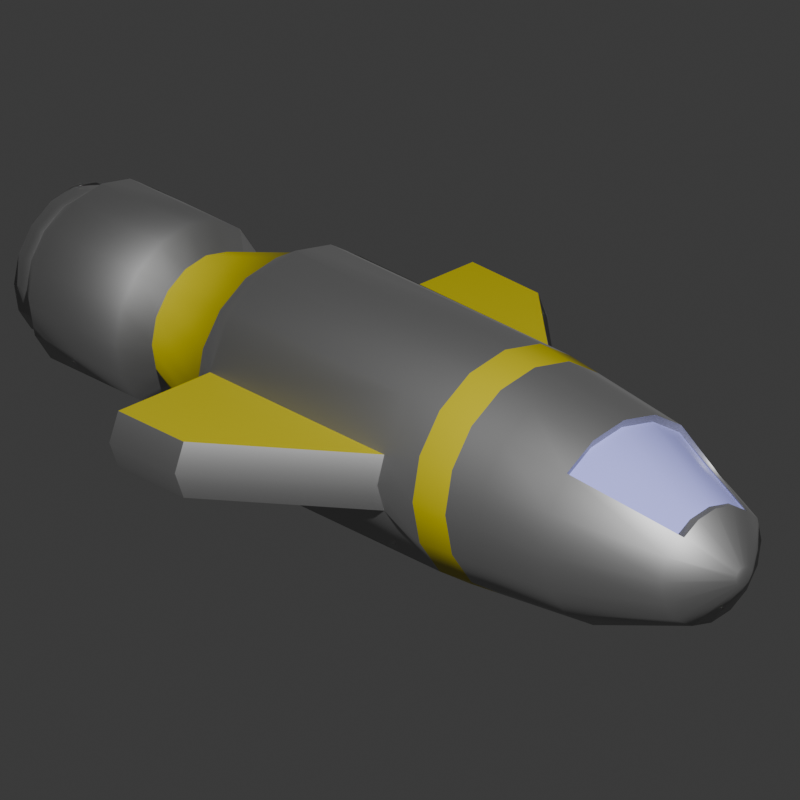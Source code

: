 # Source: old_ship.blend  (saved by Blender 4.3.34; exported with 4.5.12 LTS)
import bpy
from mathutils import Matrix  # noqa: F401  (used for matrix-valued properties, if any)

bpy.ops.wm.read_factory_settings(use_empty=True)
scene = bpy.context.scene
scene.name = 'Scene'

# ---- collections
col_collection = bpy.data.collections.new('Collection'); scene.collection.children.link(col_collection)

# ---- materials (node trees are filled in below, after node groups)
mat_material_002 = bpy.data.materials.new('Material.002')
mat_glass = bpy.data.materials.new('Glass')
mat_accent = bpy.data.materials.new('Accent')

# ---- material node trees
mat_material_002.use_nodes = True; mat_material_002.node_tree.nodes.clear()
_N = mat_material_002.node_tree.nodes; _L = mat_material_002.node_tree.links
n0 = _N.new('ShaderNodeBsdfPrincipled'); n0.name = 'Principled BSDF'; n0.location = (10, 300)
n0.inputs[0].default_value = (0.4249, 0.4249, 0.4249, 1.0)
n0.inputs[1].default_value = 1.0
n0.inputs[2].default_value = 0.5945
n1 = _N.new('ShaderNodeOutputMaterial'); n1.name = 'Material Output'; n1.location = (300, 300)
_L.new(n0.outputs[0], n1.inputs[0])
n1.is_active_output = True
mat_glass.use_nodes = True; mat_glass.node_tree.nodes.clear()
_N = mat_glass.node_tree.nodes; _L = mat_glass.node_tree.links
n0 = _N.new('ShaderNodeBsdfPrincipled'); n0.name = 'Principled BSDF'; n0.location = (10, 300)
n0.inputs[0].default_value = (0.3463, 0.3565, 0.8005, 1.0)
n0.inputs[2].default_value = 0.248
n1 = _N.new('ShaderNodeOutputMaterial'); n1.name = 'Material Output'; n1.location = (300, 300)
_L.new(n0.outputs[0], n1.inputs[0])
n1.is_active_output = True
mat_accent.use_nodes = True; mat_accent.node_tree.nodes.clear()
_N = mat_accent.node_tree.nodes; _L = mat_accent.node_tree.links
n0 = _N.new('ShaderNodeBsdfPrincipled'); n0.name = 'Principled BSDF'; n0.location = (10, 300)
n0.inputs[0].default_value = (0.4337, 0.3716, 0.0, 1.0)
n1 = _N.new('ShaderNodeOutputMaterial'); n1.name = 'Material Output'; n1.location = (300, 300)
_L.new(n0.outputs[0], n1.inputs[0])
n1.is_active_output = True

# ---- world
world_world = bpy.data.worlds.new('World'); scene.world = world_world
world_world.use_nodes = True; world_world.node_tree.nodes.clear()
_N = world_world.node_tree.nodes; _L = world_world.node_tree.links
n0 = _N.new('ShaderNodeOutputWorld'); n0.name = 'World Output'; n0.location = (300, 300)
n1 = _N.new('ShaderNodeBackground'); n1.name = 'Background'; n1.location = (10, 300)
n1.inputs[0].default_value = (0.05088, 0.05088, 0.05088, 1.0)
_L.new(n1.outputs[0], n0.inputs[0])
n0.is_active_output = True
world_world.color = (0.05088, 0.05088, 0.05088)
world_world.sun_shadow_jitter_overblur = 0.0

# ---- cameras
cam_camera = bpy.data.cameras.new('Camera')
cam_camera.type = 'ORTHO'
cam_camera.clip_end = 100.0
cam_camera.ortho_scale = 1.414

# ---- lights
light_light = bpy.data.lights.new('Light', 'POINT')
light_light.energy = 2000.0
light_light.shadow_soft_size = 0.1

# ---- meshes
me_cylinder = bpy.data.meshes.new('Cylinder')
me_cylinder.from_pydata([(-0.06945, 0.2075, 0.1037), (-0.06945, 0.2075, -0.3455), (-0.173, 0.1588, 0.1037), (-0.173, 0.1588, -0.3455), (-0.2216, 0.08594, 0.1037), (-0.2216, 0.08594, -0.3455), (-0.2387, 0.0, 0.1037), (-0.2387, 0.0, -0.3455), (-0.2216, -0.08594, 0.1037), (-0.2216, -0.08594, -0.3455), (-0.173, -0.1588, 0.1037), (-0.173, -0.1588, -0.3455), (-0.06945, -0.2075, 0.1037), (-0.06945, -0.2075, -0.3455), (-0.01416, -0.2246, 0.1037), (-0.01416, -0.2246, -0.3455), (0.04114, -0.2075, 0.1037), (0.04114, -0.2075, -0.3455), (0.1446, -0.1588, 0.1037), (0.1446, -0.1588, -0.3455), (0.1933, -0.08594, 0.1037), (0.1933, -0.08594, -0.3455), (0.2104, 0.0, 0.1037), (0.2104, 0.0, -0.3455), (0.1933, 0.08594, 0.1037), (0.1933, 0.08594, -0.3455), (0.1446, 0.1588, 0.1037), (0.1446, 0.1588, -0.3455), (0.04114, 0.2075, 0.1037), (0.04114, 0.2075, -0.3455), (-0.01416, 0.2246, 0.1037), (-0.01416, 0.2246, -0.3455), (-0.01416, 0.01819, 0.8088), (-0.01416, 0.2246, 0.1946), (-0.01416, 0.1214, 0.7265), (-0.01416, 0.1969, 0.5017), (-0.1001, 0.2075, 0.1946), (-0.02112, 0.0168, 0.8088), (-0.08952, 0.1819, 0.5017), (-0.06061, 0.1121, 0.7265), (-0.173, 0.1588, 0.1946), (-0.02702, 0.01286, 0.8088), (-0.1534, 0.1392, 0.5017), (-0.09049, 0.07633, 0.7372), (-0.2216, 0.08594, 0.1946), (-0.03096, 0.006961, 0.8088), (-0.1961, 0.07536, 0.5017), (-0.1139, 0.04131, 0.7372), (-0.2387, 0.0, 0.1946), (-0.03235, 0.0, 0.8088), (-0.2111, 0.0, 0.5017), (-0.1221, 0.0, 0.7372), (-0.2216, -0.08594, 0.1946), (-0.03096, -0.006961, 0.8088), (-0.1961, -0.07536, 0.5017), (-0.1139, -0.04131, 0.7372), (-0.007197, -0.0168, 0.8088), (0.07178, -0.2075, 0.1946), (0.03229, -0.1121, 0.7265), (0.0612, -0.1819, 0.5017), (0.1446, -0.1588, 0.1946), (-0.001296, -0.01286, 0.8088), (0.1251, -0.1392, 0.5017), (0.07167, -0.08583, 0.7265), (0.1933, -0.08594, 0.1946), (0.002647, -0.006961, 0.8088), (0.1678, -0.07536, 0.5017), (0.09798, -0.04645, 0.7265), (0.2104, 0.0, 0.1946), (0.004031, 0.0, 0.8088), (0.1828, 0.0, 0.5017), (0.1072, 0.0, 0.7265), (0.002647, 0.006961, 0.8088), (0.1933, 0.08594, 0.1946), (0.09798, 0.04645, 0.7265), (0.1678, 0.07536, 0.5017), (0.1446, 0.1588, 0.1946), (-0.001296, 0.01286, 0.8088), (0.1251, 0.1392, 0.5017), (0.07167, 0.08583, 0.7265), (-0.173, -0.1588, 0.1946), (-0.02702, -0.01286, 0.8088), (-0.1534, -0.1392, 0.5017), (-0.09049, -0.07633, 0.7372), (-0.02112, -0.0168, 0.8088), (-0.1001, -0.2075, 0.1946), (-0.06061, -0.1121, 0.7265), (-0.08952, -0.1819, 0.5017), (-0.01416, -0.2246, 0.1946), (-0.01416, -0.01819, 0.8088), (-0.01416, -0.1969, 0.5017), (-0.01416, -0.1214, 0.7265), (0.07178, 0.2075, 0.1946), (-0.007197, 0.0168, 0.8088), (0.0612, 0.1819, 0.5017), (0.03229, 0.1121, 0.7265), (-0.08772, 0.1776, -0.3953), (-0.01416, 0.1922, -0.3953), (-0.1501, 0.1359, -0.3953), (-0.1917, -0.07356, -0.3953), (-0.2064, 0.0, -0.3953), (-0.1917, 0.07356, -0.3953), (0.1634, -0.07356, -0.3953), (0.1218, -0.1359, -0.3953), (0.1781, 0.0, -0.3953), (-0.1501, -0.1359, -0.3953), (-0.08772, -0.1776, -0.3953), (0.1218, 0.1359, -0.3953), (0.1634, 0.07356, -0.3953), (-0.01416, -0.1922, -0.3953), (0.0594, 0.1776, -0.3953), (0.0594, -0.1776, -0.3953), (-0.06459, 0.1217, -0.5755), (-0.01416, 0.1318, -0.5755), (-0.1073, 0.09318, -0.5755), (-0.1359, -0.05043, -0.5755), (-0.1459, 0.0, -0.5755), (-0.1359, 0.05043, -0.5755), (0.1076, -0.05043, -0.5755), (0.07902, -0.09318, -0.5755), (0.1176, 0.0, -0.5755), (-0.1073, -0.09318, -0.5755), (-0.06459, -0.1217, -0.5755), (0.07902, 0.09318, -0.5755), (0.1076, 0.05043, -0.5755), (-0.01416, -0.1318, -0.5755), (0.03627, 0.1217, -0.5755), (0.03627, -0.1217, -0.5755), (-0.08177, 0.1632, -0.6208), (-0.01416, 0.1767, -0.6208), (-0.1391, 0.1249, -0.6208), (-0.1774, -0.06762, -0.6208), (-0.1908, 0.0, -0.6208), (-0.1774, 0.06762, -0.6208), (0.1491, -0.06762, -0.6208), (0.1108, -0.1249, -0.6208), (0.1625, 0.0, -0.6208), (-0.1391, -0.1249, -0.6208), (-0.08177, -0.1632, -0.6208), (0.1108, 0.1249, -0.6208), (0.1491, 0.06762, -0.6208), (-0.01416, -0.1767, -0.6208), (0.05346, 0.1632, -0.6208), (0.05346, -0.1632, -0.6208), (-0.08177, 0.1632, -0.8436), (-0.01416, 0.1767, -0.8436), (-0.1391, 0.1249, -0.8436), (-0.1774, -0.06762, -0.8436), (-0.1908, 0.0, -0.8436), (-0.1774, 0.06762, -0.8436), (0.1491, -0.06762, -0.8436), (0.1108, -0.1249, -0.8436), (0.1625, 0.0, -0.8436), (-0.1391, -0.1249, -0.8436), (-0.08177, -0.1632, -0.8436), (0.1108, 0.1249, -0.8436), (0.1491, 0.06762, -0.8436), (-0.01416, -0.1767, -0.8436), (0.05346, 0.1632, -0.8436), (0.05346, -0.1632, -0.8436), (-0.01416, 0.4519, -0.1768), (-0.06945, 0.4304, -0.1768), (-0.06945, 0.4304, -0.3455), (-0.01416, 0.4519, -0.3455), (-0.06945, -0.4304, -0.1768), (-0.06945, -0.4304, -0.3455), (-0.01416, -0.4519, -0.1768), (0.04114, -0.4304, -0.1768), (0.04114, -0.4304, -0.3455), (-0.01416, -0.4519, -0.3455), (0.04114, 0.4304, -0.1768), (0.04114, 0.4304, -0.3455), (-0.1375, 0.1392, 0.4959), (-0.08404, 0.08583, 0.7207), (-0.1801, 0.07536, 0.4959), (-0.1104, 0.04645, 0.7207), (-0.1951, 0.0, 0.4959), (-0.1196, 0.0, 0.7207), (-0.1801, -0.07536, 0.4959), (-0.1104, -0.04645, 0.7207), (-0.1375, -0.1392, 0.4959), (-0.08404, -0.08583, 0.7207), (-0.06927, 0.133, -0.8848), (-0.01416, 0.144, -0.8848), (-0.116, 0.1018, -0.8848), (-0.1472, -0.05511, -0.8848), (-0.1582, 0.0, -0.8848), (-0.1472, 0.05511, -0.8848), (0.1189, -0.05511, -0.8848), (0.08767, -0.1018, -0.8848), (0.1298, 0.0, -0.8848), (-0.116, -0.1018, -0.8848), (-0.06927, -0.133, -0.8848), (0.08767, 0.1018, -0.8848), (0.1189, 0.05511, -0.8848), (-0.01416, -0.144, -0.8848), (0.04095, 0.133, -0.8848), (0.04095, -0.133, -0.8848), (-0.06195, 0.1154, -0.9178), (-0.01416, 0.1249, -0.9178), (-0.1025, 0.0883, -0.9178), (-0.1295, -0.04779, -0.9178), (-0.139, 0.0, -0.9178), (-0.1295, 0.04779, -0.9178), (0.1012, -0.04779, -0.9178), (0.07415, -0.0883, -0.9178), (0.1107, 0.0, -0.9178), (-0.1025, -0.0883, -0.9178), (-0.06195, -0.1154, -0.9178), (0.07415, 0.0883, -0.9178), (0.1012, 0.04779, -0.9178), (-0.01416, -0.1249, -0.9178), (0.03363, 0.1154, -0.9178), (0.03363, -0.1154, -0.9178), (-0.06927, 0.133, -0.9178), (-0.01416, 0.144, -0.9178), (-0.116, 0.1018, -0.9178), (-0.1472, -0.05511, -0.9178), (-0.1582, 0.0, -0.9178), (-0.1472, 0.05511, -0.9178), (0.1189, -0.05511, -0.9178), (0.08767, -0.1018, -0.9178), (0.1298, 0.0, -0.9178), (-0.116, -0.1018, -0.9178), (-0.06927, -0.133, -0.9178), (0.08767, 0.1018, -0.9178), (0.1189, 0.05511, -0.9178), (-0.01416, -0.144, -0.9178), (0.04095, 0.133, -0.9178), (0.04095, -0.133, -0.9178), (-0.06195, 0.1154, -0.775), (-0.01416, 0.1249, -0.775), (-0.1025, 0.0883, -0.775), (-0.1295, -0.04779, -0.775), (-0.139, 0.0, -0.775), (-0.1295, 0.04779, -0.775), (0.1012, -0.04779, -0.775), (0.07415, -0.0883, -0.775), (0.1107, 0.0, -0.775), (-0.1025, -0.0883, -0.775), (-0.06195, -0.1154, -0.775), (0.07415, 0.0883, -0.775), (0.1012, 0.04779, -0.775), (-0.01416, -0.1249, -0.775), (0.03363, 0.1154, -0.775), (0.03363, -0.1154, -0.775), (-0.01416, 0.2107, 0.3482), (-0.09481, 0.1947, 0.3482), (-0.1632, 0.149, 0.3482), (-0.2089, 0.08065, 0.3482), (-0.2249, 0.0, 0.3482), (-0.2089, -0.08065, 0.3482), (0.06649, -0.1947, 0.3482), (0.1349, -0.149, 0.3482), (0.1805, -0.08065, 0.3482), (0.1966, 0.0, 0.3482), (0.1805, 0.08065, 0.3482), (0.1349, 0.149, 0.3482), (-0.1632, -0.149, 0.3482), (-0.09481, -0.1947, 0.3482), (-0.01416, -0.2107, 0.3482), (0.06649, 0.1947, 0.3482), (-0.01416, 0.2177, 0.2714), (0.06914, -0.2011, 0.2714), (0.1869, 0.0833, 0.2714), (-0.09745, -0.2011, 0.2714), (-0.09745, 0.2011, 0.2714), (-0.1681, 0.1539, 0.2714), (-0.2153, 0.0833, 0.2714), (-0.2318, 0.0, 0.2714), (-0.2153, -0.0833, 0.2714), (0.1398, -0.1539, 0.2714), (0.1869, -0.0833, 0.2714), (0.2035, 0.0, 0.2714), (0.1398, 0.1539, 0.2714), (-0.1681, -0.1539, 0.2714), (-0.01416, -0.2177, 0.2714), (0.06914, 0.2011, 0.2714)], [], [(14, 12, 164, 166), (3, 2, 0, 1), (5, 4, 2, 3), (9, 8, 6, 7), (11, 10, 8, 9), (6, 8, 52, 48), (1, 31, 97, 96), (7, 6, 4, 5), (19, 18, 16, 17), (13, 12, 10, 11), (21, 20, 18, 19), (1, 0, 161, 162), (27, 26, 24, 25), (15, 17, 168, 169), (25, 24, 22, 23), (17, 16, 167, 168), (23, 22, 20, 21), (29, 28, 26, 27), (28, 30, 33, 92), (53, 81, 84, 89, 56, 61, 65, 69, 72, 77, 93, 32, 37, 41, 45, 49), (24, 26, 76, 73), (8, 10, 80, 52), (16, 18, 60, 57), (12, 14, 88, 85), (22, 24, 73, 68), (18, 20, 64, 60), (2, 4, 44, 40), (10, 12, 85, 80), (0, 2, 40, 36), (4, 6, 48, 44), (26, 28, 92, 76), (14, 16, 57, 88), (20, 22, 68, 64), (246, 247, 38, 35), (35, 38, 39, 34), (34, 39, 37, 32), (247, 248, 42, 38), (38, 42, 43, 39), (39, 43, 41, 37), (248, 249, 46, 42), (50, 54, 178, 176), (43, 47, 45, 41), (249, 250, 50, 46), (46, 50, 176, 174), (47, 51, 49, 45), (250, 251, 54, 50), (42, 46, 174, 172), (51, 55, 53, 49), (252, 253, 62, 59), (59, 62, 63, 58), (58, 63, 61, 56), (253, 254, 66, 62), (62, 66, 67, 63), (63, 67, 65, 61), (254, 255, 70, 66), (66, 70, 71, 67), (67, 71, 69, 65), (256, 257, 78, 75), (75, 78, 79, 74), (74, 79, 77, 72), (251, 258, 82, 54), (83, 55, 179, 181), (55, 83, 81, 53), (259, 260, 90, 87), (87, 90, 91, 86), (86, 91, 89, 84), (255, 256, 75, 70), (70, 75, 74, 71), (71, 74, 72, 69), (260, 252, 59, 90), (90, 59, 58, 91), (91, 58, 56, 89), (257, 261, 94, 78), (78, 94, 95, 79), (79, 95, 93, 77), (261, 246, 35, 94), (94, 35, 34, 95), (95, 34, 32, 93), (258, 259, 87, 82), (82, 87, 86, 83), (83, 86, 84, 81), (30, 0, 36, 33), (110, 107, 123, 126), (15, 13, 106, 109), (9, 7, 100, 99), (13, 11, 105, 106), (31, 29, 110, 97), (23, 21, 102, 104), (3, 1, 96, 98), (29, 27, 107, 110), (5, 3, 98, 101), (27, 25, 108, 107), (17, 15, 109, 111), (19, 17, 111, 103), (11, 9, 99, 105), (25, 23, 104, 108), (21, 19, 103, 102), (7, 5, 101, 100), (112, 113, 129, 128), (101, 98, 114, 117), (111, 109, 125, 127), (102, 103, 119, 118), (108, 104, 120, 124), (104, 102, 118, 120), (97, 110, 126, 113), (105, 99, 115, 121), (103, 111, 127, 119), (106, 105, 121, 122), (96, 97, 113, 112), (100, 101, 117, 116), (107, 108, 124, 123), (98, 96, 112, 114), (109, 106, 122, 125), (99, 100, 116, 115), (136, 134, 150, 152), (116, 117, 133, 132), (123, 124, 140, 139), (114, 112, 128, 130), (125, 122, 138, 141), (115, 116, 132, 131), (126, 123, 139, 142), (117, 114, 130, 133), (127, 125, 141, 143), (118, 119, 135, 134), (124, 120, 136, 140), (120, 118, 134, 136), (113, 126, 142, 129), (121, 115, 131, 137), (119, 127, 143, 135), (122, 121, 137, 138), (159, 157, 195, 197), (129, 142, 158, 145), (137, 131, 147, 153), (135, 143, 159, 151), (138, 137, 153, 154), (128, 129, 145, 144), (132, 133, 149, 148), (139, 140, 156, 155), (130, 128, 144, 146), (141, 138, 154, 157), (131, 132, 148, 147), (142, 139, 155, 158), (133, 130, 146, 149), (143, 141, 157, 159), (134, 135, 151, 150), (140, 136, 152, 156), (162, 161, 160, 163), (169, 166, 164, 165), (168, 167, 166, 169), (163, 160, 170, 171), (29, 31, 163, 171), (0, 30, 160, 161), (30, 28, 170, 160), (13, 15, 169, 165), (12, 13, 165, 164), (31, 1, 162, 163), (16, 14, 166, 167), (28, 29, 171, 170), (172, 174, 175, 173), (174, 176, 177, 175), (176, 178, 179, 177), (178, 180, 181, 179), (54, 82, 180, 178), (43, 42, 172, 173), (82, 83, 181, 180), (47, 43, 173, 175), (51, 47, 175, 177), (55, 51, 177, 179), (195, 192, 224, 227), (150, 151, 189, 188), (156, 152, 190, 194), (152, 150, 188, 190), (145, 158, 196, 183), (153, 147, 185, 191), (151, 159, 197, 189), (154, 153, 191, 192), (144, 145, 183, 182), (148, 149, 187, 186), (155, 156, 194, 193), (146, 144, 182, 184), (157, 154, 192, 195), (147, 148, 186, 185), (158, 155, 193, 196), (149, 146, 184, 187), (206, 204, 236, 238), (185, 186, 218, 217), (196, 193, 225, 228), (187, 184, 216, 219), (197, 195, 227, 229), (188, 189, 221, 220), (194, 190, 222, 226), (190, 188, 220, 222), (183, 196, 228, 215), (191, 185, 217, 223), (189, 197, 229, 221), (192, 191, 223, 224), (182, 183, 215, 214), (186, 187, 219, 218), (193, 194, 226, 225), (184, 182, 214, 216), (199, 198, 214, 215), (198, 200, 216, 214), (202, 201, 217, 218), (200, 203, 219, 216), (205, 204, 220, 221), (204, 206, 222, 220), (201, 207, 223, 217), (207, 208, 224, 223), (210, 209, 225, 226), (208, 211, 227, 224), (209, 212, 228, 225), (211, 213, 229, 227), (206, 210, 226, 222), (212, 199, 215, 228), (213, 205, 221, 229), (203, 202, 218, 219), (235, 232, 230, 231, 244, 241, 242, 238, 236, 237, 245, 243, 240, 239, 233, 234), (199, 212, 244, 231), (207, 201, 233, 239), (205, 213, 245, 237), (208, 207, 239, 240), (198, 199, 231, 230), (202, 203, 235, 234), (209, 210, 242, 241), (200, 198, 230, 232), (211, 208, 240, 243), (201, 202, 234, 233), (212, 209, 241, 244), (203, 200, 232, 235), (213, 211, 243, 245), (204, 205, 237, 236), (210, 206, 238, 242), (275, 265, 259, 258), (277, 262, 246, 261), (274, 277, 261, 257), (276, 263, 252, 260), (273, 264, 256, 255), (265, 276, 260, 259), (270, 275, 258, 251), (264, 274, 257, 256), (272, 273, 255, 254), (271, 272, 254, 253), (263, 271, 253, 252), (269, 270, 251, 250), (268, 269, 250, 249), (267, 268, 249, 248), (266, 267, 248, 247), (262, 266, 247, 246), (33, 36, 266, 262), (36, 40, 267, 266), (40, 44, 268, 267), (44, 48, 269, 268), (48, 52, 270, 269), (57, 60, 271, 263), (60, 64, 272, 271), (64, 68, 273, 272), (73, 76, 274, 264), (52, 80, 275, 270), (85, 88, 276, 265), (68, 73, 264, 273), (88, 57, 263, 276), (76, 92, 277, 274), (92, 33, 262, 277), (80, 85, 265, 275)])
me_cylinder.polygons.foreach_set('use_smooth', [True] * 264)
me_cylinder.polygons.foreach_set('material_index', [0, 0, 0, 0, 0, 0, 0, 0, 0, 0, 0, 2, 0, 0, 0, 0, 0, 0, 0, 0, 0, 0, 0, 0, 0, 0, 0, 0, 0, 0, 0, 0, 0, 0, 0, 0, 0, 0, 0, 0, 0, 0, 0, 0, 0, 0, 0, 0, 0, 0, 0, 0, 0, 0, 0, 0, 0, 0, 0, 0, 0, 0, 0, 0, 0, 0, 0, 0, 0, 0, 0, 0, 0, 0, 0, 0, 0, 0, 0, 0, 0, 0, 2, 0, 0, 0, 0, 0, 0, 0, 0, 0, 0, 0, 0, 0, 0, 0, 0, 2, 2, 2, 2, 2, 2, 2, 2, 2, 2, 2, 2, 2, 2, 2, 0, 0, 0, 0, 0, 0, 0, 0, 0, 0, 0, 0, 0, 0, 0, 0, 0, 0, 0, 0, 0, 0, 0, 0, 0, 0, 0, 0, 0, 0, 0, 0, 0, 0, 0, 0, 0, 0, 0, 0, 2, 0, 0, 0, 1, 1, 1, 1, 0, 0, 0, 0, 0, 0, 0, 0, 0, 0, 0, 0, 0, 0, 0, 0, 0, 0, 0, 0, 0, 0, 0, 0, 0, 0, 0, 0, 0, 0, 0, 0, 0, 0, 0, 0, 0, 0, 0, 0, 0, 0, 0, 0, 0, 0, 0, 0, 0, 0, 0, 0, 0, 0, 0, 0, 0, 0, 0, 0, 0, 0, 0, 0, 0, 0, 0, 0, 0, 0, 0, 0, 0, 0, 0, 0, 0, 0, 0, 0, 0, 0, 0, 0, 0, 0, 2, 2, 2, 2, 2, 2, 2, 2, 2, 2, 2, 2, 2, 2, 2, 2])
_k = set([(0, 1), (0, 30), (0, 161), (1, 31), (1, 162), (12, 13), (12, 14), (12, 164), (13, 165), (14, 16), (16, 17), (16, 167), (17, 168), (28, 29), (28, 30), (28, 170), (29, 31), (29, 171), (42, 43), (42, 46), (43, 47), (46, 50), (47, 51), (50, 54), (51, 55), (54, 82), (55, 83), (82, 83), (161, 162), (162, 163), (163, 171), (164, 165), (164, 166), (165, 169), (166, 167), (167, 168), (168, 169), (170, 171), (172, 173), (172, 174), (173, 175), (174, 176), (175, 177), (176, 178), (177, 179), (178, 180), (179, 181), (180, 181), (182, 183), (182, 184), (183, 196), (184, 187), (185, 186), (185, 191), (186, 187), (188, 189), (188, 190), (189, 197), (190, 194), (191, 192), (192, 195), (193, 194), (193, 196), (195, 197), (198, 199), (198, 200), (199, 212), (200, 203), (201, 202), (201, 207), (202, 203), (204, 205), (204, 206), (205, 213), (206, 210), (207, 208), (208, 211), (209, 210), (209, 212), (211, 213)])
me_cylinder.attributes.new('sharp_edge', 'BOOLEAN', 'EDGE').data.foreach_set('value', [ (min(e.vertices), max(e.vertices)) in _k for e in me_cylinder.edges])
_uv = me_cylinder.uv_layers.new(name='UVMap')
_uv.uv.foreach_set('vector', [0.4375, 1.0, 0.375, 1.0, 0.375, 0.6878, 0.4375, 0.6878, 0.9375, 0.5, 0.9375, 1.0, 0.875, 1.0, 0.875, 0.5, 0.875, 0.5, 0.875, 1.0, 0.8125, 1.0, 0.8125, 0.5, 0.8125, 0.5, 0.8125, 1.0, 0.75, 1.0, 0.75, 0.5, 0.75, 0.5, 0.75, 1.0, 0.6875, 1.0, 0.6875, 0.5, 0.75, 1.0, 0.8125, 1.0, 0.8125, 1.0, 0.75, 1.0, 1.0, 0.5, 0.9375, 0.5, 0.9375, 0.5, 1.0, 0.5, 0.6875, 0.5, 0.6875, 1.0, 0.625, 1.0, 0.625, 0.5, 0.625, 0.5, 0.625, 1.0, 0.5625, 1.0, 0.5625, 0.5, 0.5625, 0.5, 0.5625, 1.0, 0.5, 1.0, 0.5, 0.5, 0.5, 0.5, 0.5, 1.0, 0.4375, 1.0, 0.4375, 0.5, 0.875, 0.5, 0.875, 1.0, 0.875, 0.6878, 0.875, 0.5, 0.375, 0.5, 0.375, 1.0, 0.3125, 1.0, 0.3125, 0.5, 0.25, 0.5, 0.3125, 0.5, 0.3125, 0.5, 0.25, 0.5, 0.25, 0.5, 0.25, 1.0, 0.1875, 1.0, 0.1875, 0.5, 0.5625, 0.5, 0.5625, 1.0, 0.5625, 0.6878, 0.5625, 0.5, 0.125, 0.5, 0.125, 1.0, 0.0625, 1.0, 0.0625, 0.5, 0.0625, 0.5, 0.0625, 1.0, 0.0, 1.0, 0.0, 0.5, 0.125, 1.0, 0.1875, 1.0, 0.1875, 1.0, 0.125, 1.0, 0.232, 0.2426, 0.2363, 0.2363, 0.2426, 0.232, 0.25, 0.2306, 0.2574, 0.232, 0.2637, 0.2363, 0.268, 0.2426, 0.2694, 0.25, 0.268, 0.2574, 0.2637, 0.2637, 0.2574, 0.268, 0.25, 0.2694, 0.2426, 0.268, 0.2363, 0.2637, 0.232, 0.2574, 0.2306, 0.25, 0.3125, 1.0, 0.375, 1.0, 0.375, 1.0, 0.3125, 1.0, 0.6875, 1.0, 0.75, 1.0, 0.75, 1.0, 0.6875, 1.0, 0.5625, 1.0, 0.625, 1.0, 0.625, 1.0, 0.5625, 1.0, 0.375, 1.0, 0.4375, 1.0, 0.4375, 1.0, 0.375, 1.0, 0.1875, 1.0, 0.25, 1.0, 0.25, 1.0, 0.1875, 1.0, 0.4375, 1.0, 0.5, 1.0, 0.5, 1.0, 0.4375, 1.0, 0.8125, 1.0, 0.875, 1.0, 0.875, 1.0, 0.8125, 1.0, 0.5, 1.0, 0.5625, 1.0, 0.5625, 1.0, 0.5, 1.0, 0.875, 1.0, 0.9375, 1.0, 0.9375, 1.0, 0.875, 1.0, 0.625, 1.0, 0.6875, 1.0, 0.6875, 1.0, 0.625, 1.0, 0.0, 1.0, 0.0625, 1.0, 0.0625, 1.0, 0.0, 1.0, 0.25, 1.0, 0.3125, 1.0, 0.3125, 1.0, 0.25, 1.0, 0.0625, 1.0, 0.125, 1.0, 0.125, 1.0, 0.0625, 1.0, 0.9394, 1.0, 0.9981, 1.0, 0.9962, 1.0, 0.9413, 1.0, 0.2443, 0.4889, 0.1638, 0.4729, 0.2004, 0.3698, 0.25, 0.3797, 0.25, 0.3797, 0.2004, 0.3698, 0.2426, 0.268, 0.25, 0.2694, 0.8769, 1.0, 0.9356, 1.0, 0.9337, 1.0, 0.8788, 1.0, 0.1534, 0.4685, 0.08509, 0.4229, 0.1666, 0.3333, 0.2004, 0.3698, 0.2004, 0.3698, 0.1666, 0.3333, 0.2363, 0.2637, 0.2426, 0.268, 0.8144, 1.0, 0.8731, 1.0, 0.8712, 1.0, 0.8163, 1.0, 0.7538, 1.0, 0.8087, 1.0, 0.8087, 1.0, 0.7538, 1.0, 0.1666, 0.3333, 0.1396, 0.2951, 0.232, 0.2574, 0.2363, 0.2637, 0.6269, 1.0, 0.6856, 1.0, 0.6837, 1.0, 0.6288, 1.0, 0.6288, 1.0, 0.6837, 1.0, 0.6837, 1.0, 0.6288, 1.0, 0.1396, 0.2951, 0.1276, 0.25, 0.2306, 0.25, 0.232, 0.2574, 0.7519, 1.0, 0.8106, 1.0, 0.8087, 1.0, 0.7538, 1.0, 0.8163, 1.0, 0.8712, 1.0, 0.8712, 1.0, 0.8163, 1.0, 0.1276, 0.25, 0.1396, 0.2049, 0.232, 0.2426, 0.2306, 0.25, 0.5644, 1.0, 0.6231, 1.0, 0.6212, 1.0, 0.5663, 1.0, 0.3466, 0.03147, 0.4149, 0.07709, 0.3417, 0.1583, 0.2996, 0.1302, 0.2996, 0.1302, 0.3417, 0.1583, 0.2637, 0.2363, 0.2574, 0.232, 0.4394, 1.0, 0.4981, 1.0, 0.4962, 1.0, 0.4413, 1.0, 0.4229, 0.08509, 0.4685, 0.1534, 0.3698, 0.2004, 0.3417, 0.1583, 0.3417, 0.1583, 0.3698, 0.2004, 0.268, 0.2426, 0.2637, 0.2363, 0.06442, 1.0, 0.1231, 1.0, 0.1212, 1.0, 0.06635, 1.0, 0.4729, 0.1638, 0.4889, 0.2443, 0.3797, 0.25, 0.3698, 0.2004, 0.3698, 0.2004, 0.3797, 0.25, 0.2694, 0.25, 0.268, 0.2426, 0.3144, 1.0, 0.3731, 1.0, 0.3712, 1.0, 0.3163, 1.0, 0.4685, 0.3466, 0.4229, 0.4149, 0.3417, 0.3417, 0.3698, 0.2996, 0.3698, 0.2996, 0.3417, 0.3417, 0.2637, 0.2637, 0.268, 0.2574, 0.6894, 1.0, 0.7481, 1.0, 0.7462, 1.0, 0.6913, 1.0, 0.1666, 0.1667, 0.1396, 0.2049, 0.1302, 0.2004, 0.1583, 0.1583, 0.1396, 0.2049, 0.1666, 0.1667, 0.2363, 0.2363, 0.232, 0.2426, 0.3769, 1.0, 0.4356, 1.0, 0.4337, 1.0, 0.3788, 1.0, 0.1638, 0.02714, 0.2443, 0.01112, 0.25, 0.1203, 0.2004, 0.1302, 0.2004, 0.1302, 0.25, 0.1203, 0.25, 0.2306, 0.2426, 0.232, 0.1894, 1.0, 0.2481, 1.0, 0.2462, 1.0, 0.1913, 1.0, 0.4889, 0.2557, 0.4729, 0.3362, 0.3698, 0.2996, 0.3797, 0.25, 0.3797, 0.25, 0.3698, 0.2996, 0.268, 0.2574, 0.2694, 0.25, 0.2519, 1.0, 0.3106, 1.0, 0.3087, 1.0, 0.2538, 1.0, 0.2557, 0.01112, 0.3362, 0.02714, 0.2996, 0.1302, 0.25, 0.1203, 0.25, 0.1203, 0.2996, 0.1302, 0.2574, 0.232, 0.25, 0.2306, 0.001924, 1.0, 0.06058, 1.0, 0.05865, 1.0, 0.003848, 1.0, 0.4149, 0.4229, 0.3466, 0.4685, 0.2996, 0.3698, 0.3417, 0.3417, 0.3417, 0.3417, 0.2996, 0.3698, 0.2574, 0.268, 0.2637, 0.2637, 0.1269, 1.0, 0.1856, 1.0, 0.1837, 1.0, 0.1288, 1.0, 0.3362, 0.4729, 0.2557, 0.4889, 0.25, 0.3797, 0.2996, 0.3698, 0.2996, 0.3698, 0.25, 0.3797, 0.25, 0.2694, 0.2574, 0.268, 0.5019, 1.0, 0.5606, 1.0, 0.5587, 1.0, 0.5038, 1.0, 0.08509, 0.07709, 0.1534, 0.03147, 0.2004, 0.1302, 0.1666, 0.1667, 0.1666, 0.1667, 0.2004, 0.1302, 0.2426, 0.232, 0.2363, 0.2363, 0.9375, 1.0, 1.0, 1.0, 1.0, 1.0, 0.9375, 1.0, 0.0625, 0.5, 0.0, 0.5, 0.0, 0.5, 0.0625, 0.5, 0.4375, 0.5, 0.375, 0.5, 0.375, 0.5, 0.4375, 0.5, 0.8125, 0.5, 0.75, 0.5, 0.75, 0.5, 0.8125, 0.5, 0.5625, 0.5, 0.5, 0.5, 0.5, 0.5, 0.5625, 0.5, 0.1875, 0.5, 0.125, 0.5, 0.125, 0.5, 0.1875, 0.5, 0.125, 0.5, 0.0625, 0.5, 0.0625, 0.5, 0.125, 0.5, 0.9375, 0.5, 0.875, 0.5, 0.875, 0.5, 0.9375, 0.5, 0.0625, 0.5, 0.0, 0.5, 0.0, 0.5, 0.0625, 0.5, 0.875, 0.5, 0.8125, 0.5, 0.8125, 0.5, 0.875, 0.5, 0.375, 0.5, 0.3125, 0.5, 0.3125, 0.5, 0.375, 0.5, 0.3125, 0.5, 0.25, 0.5, 0.25, 0.5, 0.3125, 0.5, 0.625, 0.5, 0.5625, 0.5, 0.5625, 0.5, 0.625, 0.5, 0.75, 0.5, 0.6875, 0.5, 0.6875, 0.5, 0.75, 0.5, 0.25, 0.5, 0.1875, 0.5, 0.1875, 0.5, 0.25, 0.5, 0.5, 0.5, 0.4375, 0.5, 0.4375, 0.5, 0.5, 0.5, 0.6875, 0.5, 0.625, 0.5, 0.625, 0.5, 0.6875, 0.5, 1.0, 0.5, 0.9375, 0.5, 0.9375, 0.5, 1.0, 0.5, 0.875, 0.5, 0.8125, 0.5, 0.8125, 0.5, 0.875, 0.5, 0.3125, 0.5, 0.25, 0.5, 0.25, 0.5, 0.3125, 0.5, 0.5, 0.5, 0.4375, 0.5, 0.4375, 0.5, 0.5, 0.5, 0.25, 0.5, 0.1875, 0.5, 0.1875, 0.5, 0.25, 0.5, 0.125, 0.5, 0.0625, 0.5, 0.0625, 0.5, 0.125, 0.5, 0.1875, 0.5, 0.125, 0.5, 0.125, 0.5, 0.1875, 0.5, 0.75, 0.5, 0.6875, 0.5, 0.6875, 0.5, 0.75, 0.5, 0.625, 0.5, 0.5625, 0.5, 0.5625, 0.5, 0.625, 0.5, 0.5625, 0.5, 0.5, 0.5, 0.5, 0.5, 0.5625, 0.5, 1.0, 0.5, 0.9375, 0.5, 0.9375, 0.5, 1.0, 0.5, 0.6875, 0.5, 0.625, 0.5, 0.625, 0.5, 0.6875, 0.5, 0.375, 0.5, 0.3125, 0.5, 0.3125, 0.5, 0.375, 0.5, 0.9375, 0.5, 0.875, 0.5, 0.875, 0.5, 0.9375, 0.5, 0.4375, 0.5, 0.375, 0.5, 0.375, 0.5, 0.4375, 0.5, 0.8125, 0.5, 0.75, 0.5, 0.75, 0.5, 0.8125, 0.5, 0.125, 0.5, 0.0625, 0.5, 0.0625, 0.5, 0.125, 0.5, 0.6875, 0.5, 0.625, 0.5, 0.625, 0.5, 0.6875, 0.5, 0.375, 0.5, 0.3125, 0.5, 0.3125, 0.5, 0.375, 0.5, 0.9375, 0.5, 0.875, 0.5, 0.875, 0.5, 0.9375, 0.5, 0.4375, 0.5, 0.375, 0.5, 0.375, 0.5, 0.4375, 0.5, 0.8125, 0.5, 0.75, 0.5, 0.75, 0.5, 0.8125, 0.5, 0.0625, 0.5, 0.0, 0.5, 0.0, 0.5, 0.0625, 0.5, 0.875, 0.5, 0.8125, 0.5, 0.8125, 0.5, 0.875, 0.5, 0.3125, 0.5, 0.25, 0.5, 0.25, 0.5, 0.3125, 0.5, 0.5, 0.5, 0.4375, 0.5, 0.4375, 0.5, 0.5, 0.5, 0.25, 0.5, 0.1875, 0.5, 0.1875, 0.5, 0.25, 0.5, 0.125, 0.5, 0.0625, 0.5, 0.0625, 0.5, 0.125, 0.5, 0.1875, 0.5, 0.125, 0.5, 0.125, 0.5, 0.1875, 0.5, 0.75, 0.5, 0.6875, 0.5, 0.6875, 0.5, 0.75, 0.5, 0.625, 0.5, 0.5625, 0.5, 0.5625, 0.5, 0.625, 0.5, 0.5625, 0.5, 0.5, 0.5, 0.5, 0.5, 0.5625, 0.5, 0.3125, 0.5, 0.25, 0.5, 0.25, 0.5, 0.3125, 0.5, 0.1875, 0.5, 0.125, 0.5, 0.125, 0.5, 0.1875, 0.5, 0.75, 0.5, 0.6875, 0.5, 0.6875, 0.5, 0.75, 0.5, 0.625, 0.5, 0.5625, 0.5, 0.5625, 0.5, 0.625, 0.5, 0.5625, 0.5, 0.5, 0.5, 0.5, 0.5, 0.5625, 0.5, 1.0, 0.5, 0.9375, 0.5, 0.9375, 0.5, 1.0, 0.5, 0.6875, 0.5, 0.625, 0.5, 0.625, 0.5, 0.6875, 0.5, 0.375, 0.5, 0.3125, 0.5, 0.3125, 0.5, 0.375, 0.5, 0.9375, 0.5, 0.875, 0.5, 0.875, 0.5, 0.9375, 0.5, 0.4375, 0.5, 0.375, 0.5, 0.375, 0.5, 0.4375, 0.5, 0.8125, 0.5, 0.75, 0.5, 0.75, 0.5, 0.8125, 0.5, 0.0625, 0.5, 0.0, 0.5, 0.0, 0.5, 0.0625, 0.5, 0.875, 0.5, 0.8125, 0.5, 0.8125, 0.5, 0.875, 0.5, 0.3125, 0.5, 0.25, 0.5, 0.25, 0.5, 0.3125, 0.5, 0.5, 0.5, 0.4375, 0.5, 0.4375, 0.5, 0.5, 0.5, 0.25, 0.5, 0.1875, 0.5, 0.1875, 0.5, 0.25, 0.5, 1.0, 0.5, 1.0, 0.6878, 0.9375, 0.6878, 0.9375, 0.5, 0.4375, 0.5, 0.4375, 0.6878, 0.375, 0.6878, 0.375, 0.5, 0.3125, 0.5, 0.3125, 0.6878, 0.25, 0.6878, 0.25, 0.5, 0.1875, 0.5, 0.1875, 0.6878, 0.125, 0.6878, 0.125, 0.5, 0.125, 0.5, 0.1875, 0.5, 0.1875, 0.5, 0.125, 0.5, 1.0, 1.0, 0.9375, 1.0, 0.9375, 0.6878, 1.0, 0.6878, 0.1875, 1.0, 0.125, 1.0, 0.125, 0.6878, 0.1875, 0.6878, 0.375, 0.5, 0.4375, 0.5, 0.4375, 0.5, 0.375, 0.5, 0.5625, 1.0, 0.5625, 0.5, 0.5625, 0.5, 0.5625, 0.6878, 0.9375, 0.5, 1.0, 0.5, 1.0, 0.5, 0.9375, 0.5, 0.3125, 1.0, 0.25, 1.0, 0.25, 0.6878, 0.3125, 0.6878, 0.0625, 1.0, 0.0625, 0.5, 0.0625, 0.5, 0.0625, 0.6878, 0.07709, 0.4149, 0.03147, 0.3466, 0.1302, 0.2996, 0.1583, 0.3417, 0.02714, 0.3362, 0.01112, 0.2557, 0.1203, 0.25, 0.1302, 0.2996, 0.01112, 0.2443, 0.02714, 0.1638, 0.1302, 0.2004, 0.1203, 0.25, 0.03147, 0.1534, 0.07709, 0.08509, 0.1583, 0.1583, 0.1302, 0.2004, 0.6913, 1.0, 0.7462, 1.0, 0.7462, 1.0, 0.6913, 1.0, 0.1666, 0.3333, 0.08509, 0.4229, 0.08509, 0.4229, 0.1583, 0.3417, 0.08509, 0.07709, 0.1666, 0.1667, 0.1583, 0.1583, 0.08509, 0.07709, 0.1396, 0.2951, 0.1666, 0.3333, 0.1583, 0.3417, 0.1302, 0.2996, 0.1276, 0.25, 0.1396, 0.2951, 0.1302, 0.2996, 0.1203, 0.25, 0.1396, 0.2049, 0.1276, 0.25, 0.1203, 0.25, 0.1302, 0.2004, 0.4375, 0.5, 0.375, 0.5, 0.375, 0.5, 0.4375, 0.5, 0.5, 0.5, 0.4375, 0.5, 0.4375, 0.5, 0.5, 0.5, 0.25, 0.5, 0.1875, 0.5, 0.1875, 0.5, 0.25, 0.5, 0.125, 0.5, 0.0625, 0.5, 0.0625, 0.5, 0.125, 0.5, 0.1875, 0.5, 0.125, 0.5, 0.125, 0.5, 0.1875, 0.5, 0.75, 0.5, 0.6875, 0.5, 0.6875, 0.5, 0.75, 0.5, 0.625, 0.5, 0.5625, 0.5, 0.5625, 0.5, 0.625, 0.5, 0.5625, 0.5, 0.5, 0.5, 0.5, 0.5, 0.5625, 0.5, 1.0, 0.5, 0.9375, 0.5, 0.9375, 0.5, 1.0, 0.5, 0.6875, 0.5, 0.625, 0.5, 0.625, 0.5, 0.6875, 0.5, 0.375, 0.5, 0.3125, 0.5, 0.3125, 0.5, 0.375, 0.5, 0.9375, 0.5, 0.875, 0.5, 0.875, 0.5, 0.9375, 0.5, 0.4375, 0.5, 0.375, 0.5, 0.375, 0.5, 0.4375, 0.5, 0.8125, 0.5, 0.75, 0.5, 0.75, 0.5, 0.8125, 0.5, 0.0625, 0.5, 0.0, 0.5, 0.0, 0.5, 0.0625, 0.5, 0.875, 0.5, 0.8125, 0.5, 0.8125, 0.5, 0.875, 0.5, 0.9581, 0.25, 0.9423, 0.1704, 0.9423, 0.1704, 0.9581, 0.25, 0.8125, 0.5, 0.75, 0.5, 0.75, 0.5, 0.8125, 0.5, 0.0625, 0.5, 0.0, 0.5, 0.0, 0.5, 0.0625, 0.5, 0.875, 0.5, 0.8125, 0.5, 0.8125, 0.5, 0.875, 0.5, 0.3125, 0.5, 0.25, 0.5, 0.25, 0.5, 0.3125, 0.5, 0.5, 0.5, 0.4375, 0.5, 0.4375, 0.5, 0.5, 0.5, 0.25, 0.5, 0.1875, 0.5, 0.1875, 0.5, 0.25, 0.5, 0.125, 0.5, 0.0625, 0.5, 0.0625, 0.5, 0.125, 0.5, 0.1875, 0.5, 0.125, 0.5, 0.125, 0.5, 0.1875, 0.5, 0.75, 0.5, 0.6875, 0.5, 0.6875, 0.5, 0.75, 0.5, 0.625, 0.5, 0.5625, 0.5, 0.5625, 0.5, 0.625, 0.5, 0.5625, 0.5, 0.5, 0.5, 0.5, 0.5, 0.5625, 0.5, 1.0, 0.5, 0.9375, 0.5, 0.9375, 0.5, 1.0, 0.5, 0.6875, 0.5, 0.625, 0.5, 0.625, 0.5, 0.6875, 0.5, 0.375, 0.5, 0.3125, 0.5, 0.3125, 0.5, 0.375, 0.5, 0.9375, 0.5, 0.875, 0.5, 0.875, 0.5, 0.9375, 0.5, 0.75, 0.4581, 0.6704, 0.4423, 0.6582, 0.4717, 0.75, 0.49, 0.6704, 0.4423, 0.6028, 0.3972, 0.5803, 0.4197, 0.6582, 0.4717, 0.5419, 0.25, 0.5577, 0.1704, 0.5283, 0.1582, 0.51, 0.25, 0.6028, 0.3972, 0.5577, 0.3296, 0.5283, 0.3418, 0.5803, 0.4197, 0.8972, 0.1028, 0.9423, 0.1704, 0.9717, 0.1582, 0.9197, 0.08029, 0.9423, 0.1704, 0.9581, 0.25, 0.99, 0.25, 0.9717, 0.1582, 0.5577, 0.1704, 0.6028, 0.1028, 0.5803, 0.08029, 0.5283, 0.1582, 0.6028, 0.1028, 0.6704, 0.05771, 0.6582, 0.02827, 0.5803, 0.08029, 0.9423, 0.3296, 0.8972, 0.3972, 0.9197, 0.4197, 0.9717, 0.3418, 0.6704, 0.05771, 0.75, 0.04187, 0.75, 0.01, 0.6582, 0.02827, 0.8972, 0.3972, 0.8296, 0.4423, 0.8418, 0.4717, 0.9197, 0.4197, 0.75, 0.04187, 0.8296, 0.05771, 0.8418, 0.02827, 0.75, 0.01, 0.9581, 0.25, 0.9423, 0.3296, 0.9717, 0.3418, 0.99, 0.25, 0.8296, 0.4423, 0.75, 0.4581, 0.75, 0.49, 0.8418, 0.4717, 0.8296, 0.05771, 0.8972, 0.1028, 0.9197, 0.08029, 0.8418, 0.02827, 0.5577, 0.3296, 0.5419, 0.25, 0.51, 0.25, 0.5283, 0.3418, 0.5577, 0.3296, 0.6028, 0.3972, 0.6704, 0.4423, 0.75, 0.4581, 0.8296, 0.4423, 0.8972, 0.3972, 0.9423, 0.3296, 0.9581, 0.25, 0.9423, 0.1704, 0.8972, 0.1028, 0.8296, 0.05771, 0.75, 0.04187, 0.6704, 0.05771, 0.6028, 0.1028, 0.5577, 0.1704, 0.5419, 0.25, 0.75, 0.4581, 0.8296, 0.4423, 0.8296, 0.4423, 0.75, 0.4581, 0.6028, 0.1028, 0.5577, 0.1704, 0.5577, 0.1704, 0.6028, 0.1028, 0.8972, 0.1028, 0.8296, 0.05771, 0.8296, 0.05771, 0.8972, 0.1028, 0.6704, 0.05771, 0.6028, 0.1028, 0.6028, 0.1028, 0.6704, 0.05771, 0.6704, 0.4423, 0.75, 0.4581, 0.75, 0.4581, 0.6704, 0.4423, 0.5419, 0.25, 0.5577, 0.3296, 0.5577, 0.3296, 0.5419, 0.25, 0.8972, 0.3972, 0.9423, 0.3296, 0.9423, 0.3296, 0.8972, 0.3972, 0.6028, 0.3972, 0.6704, 0.4423, 0.6704, 0.4423, 0.6028, 0.3972, 0.75, 0.04187, 0.6704, 0.05771, 0.6704, 0.05771, 0.75, 0.04187, 0.5577, 0.1704, 0.5419, 0.25, 0.5419, 0.25, 0.5577, 0.1704, 0.8296, 0.4423, 0.8972, 0.3972, 0.8972, 0.3972, 0.8296, 0.4423, 0.5577, 0.3296, 0.6028, 0.3972, 0.6028, 0.3972, 0.5577, 0.3296, 0.8296, 0.05771, 0.75, 0.04187, 0.75, 0.04187, 0.8296, 0.05771, 0.9423, 0.1704, 0.8972, 0.1028, 0.8972, 0.1028, 0.9423, 0.1704, 0.9423, 0.3296, 0.9581, 0.25, 0.9581, 0.25, 0.9423, 0.3296, 0.501, 1.0, 0.5615, 1.0, 0.5606, 1.0, 0.5019, 1.0, 0.126, 1.0, 0.1865, 1.0, 0.1856, 1.0, 0.1269, 1.0, 0.0009619, 1.0, 0.06154, 1.0, 0.06058, 1.0, 0.001924, 1.0, 0.251, 1.0, 0.3115, 1.0, 0.3106, 1.0, 0.2519, 1.0, 0.1885, 1.0, 0.249, 1.0, 0.2481, 1.0, 0.1894, 1.0, 0.376, 1.0, 0.4365, 1.0, 0.4356, 1.0, 0.3769, 1.0, 0.6885, 1.0, 0.749, 1.0, 0.7481, 1.0, 0.6894, 1.0, 0.3135, 1.0, 0.374, 1.0, 0.3731, 1.0, 0.3144, 1.0, 0.06346, 1.0, 0.124, 1.0, 0.1231, 1.0, 0.06442, 1.0, 0.4385, 1.0, 0.499, 1.0, 0.4981, 1.0, 0.4394, 1.0, 0.5635, 1.0, 0.624, 1.0, 0.6231, 1.0, 0.5644, 1.0, 0.751, 1.0, 0.8115, 1.0, 0.8106, 1.0, 0.7519, 1.0, 0.626, 1.0, 0.6865, 1.0, 0.6856, 1.0, 0.6269, 1.0, 0.8135, 1.0, 0.874, 1.0, 0.8731, 1.0, 0.8144, 1.0, 0.876, 1.0, 0.9365, 1.0, 0.9356, 1.0, 0.8769, 1.0, 0.9385, 1.0, 0.999, 1.0, 0.9981, 1.0, 0.9394, 1.0, 0.9375, 1.0, 1.0, 1.0, 0.999, 1.0, 0.9385, 1.0, 0.875, 1.0, 0.9375, 1.0, 0.9365, 1.0, 0.876, 1.0, 0.8125, 1.0, 0.875, 1.0, 0.874, 1.0, 0.8135, 1.0, 0.625, 1.0, 0.6875, 1.0, 0.6865, 1.0, 0.626, 1.0, 0.75, 1.0, 0.8125, 1.0, 0.8115, 1.0, 0.751, 1.0, 0.5625, 1.0, 0.625, 1.0, 0.624, 1.0, 0.5635, 1.0, 0.4375, 1.0, 0.5, 1.0, 0.499, 1.0, 0.4385, 1.0, 0.0625, 1.0, 0.125, 1.0, 0.124, 1.0, 0.06346, 1.0, 0.3125, 1.0, 0.375, 1.0, 0.374, 1.0, 0.3135, 1.0, 0.6875, 1.0, 0.75, 1.0, 0.749, 1.0, 0.6885, 1.0, 0.375, 1.0, 0.4375, 1.0, 0.4365, 1.0, 0.376, 1.0, 0.1875, 1.0, 0.25, 1.0, 0.249, 1.0, 0.1885, 1.0, 0.25, 1.0, 0.3125, 1.0, 0.3115, 1.0, 0.251, 1.0, 0.0, 1.0, 0.0625, 1.0, 0.06154, 1.0, 0.0009619, 1.0, 0.125, 1.0, 0.1875, 1.0, 0.1865, 1.0, 0.126, 1.0, 0.5, 1.0, 0.5625, 1.0, 0.5615, 1.0, 0.501, 1.0])
me_cylinder.materials.append(mat_material_002)
me_cylinder.materials.append(mat_glass)
me_cylinder.materials.append(mat_accent)
me_cylinder.use_mirror_y = True
me_cylinder.update()

# ---- objects
ob_light = bpy.data.objects.new('Light', light_light)
ob_camera = bpy.data.objects.new('Camera', cam_camera)
ob_cylinder = bpy.data.objects.new('Cylinder', me_cylinder)

# ---- transforms, parenting, visibility, modifiers, constraints
ob_light.location = (3.529, -2.92, 3.791)
ob_light.rotation_euler = (0.6503, 0.05522, 1.866)
ob_light.lock_rotations_4d = False
ob_light.empty_display_type = 'ARROWS'
ob_light.color = (0.0, 0.0, 0.0, 0.0)
ob_light.lineart.crease_threshold = 0.0
ob_camera.location = (7.301, -6.954, 5.087)
ob_camera.rotation_euler = (1.109, 0.0, 0.8149)
ob_camera.lock_rotations_4d = False
ob_camera.empty_display_type = 'ARROWS'
ob_camera.color = (0.0, 0.0, 0.0, 0.0)
ob_camera.display_type = 'WIRE'
ob_camera.lineart.crease_threshold = 0.0
ob_cylinder.location = (0.0, 0.0, 0.0)
ob_cylinder.rotation_euler = (-0.0, 1.571, 0.0)
ob_cylinder.use_mesh_mirror_y = True

# ---- collection membership
col_collection.objects.link(ob_light)
col_collection.objects.link(ob_camera)
col_collection.objects.link(ob_cylinder)

# ---- scene / render settings (as saved in the file)
scene.camera = ob_camera
scene.frame_start = 1; scene.frame_end = 250; scene.frame_set(1)
scene.render.engine = 'BLENDER_EEVEE_NEXT'
scene.render.resolution_x = 128
scene.render.resolution_y = 128
scene.render.film_transparent = True
bpy.context.view_layer.update()

